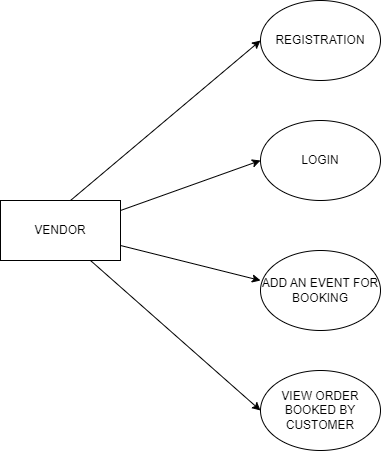

The diagram above was exported from draw.io. Its source (the exported page's mxGraphModel, read from the mxfile embedded in the PNG):
<mxGraphModel dx="913" dy="470" grid="1" gridSize="10" guides="1" tooltips="1" connect="1" arrows="1" fold="1" page="1" pageScale="1" pageWidth="850" pageHeight="1100" math="0" shadow="0">
  <root>
    <mxCell id="0" />
    <mxCell id="1" parent="0" />
    <mxCell id="IFxiR7disp5lyvQxjdNV-1" value="VENDOR" style="rounded=0;whiteSpace=wrap;html=1;" vertex="1" parent="1">
      <mxGeometry x="430" y="640" width="120" height="60" as="geometry" />
    </mxCell>
    <mxCell id="IFxiR7disp5lyvQxjdNV-2" value="" style="endArrow=classic;html=1;rounded=0;entryX=0;entryY=0.5;entryDx=0;entryDy=0;" edge="1" parent="1" target="IFxiR7disp5lyvQxjdNV-3">
      <mxGeometry width="50" height="50" relative="1" as="geometry">
        <mxPoint x="500" y="640" as="sourcePoint" />
        <mxPoint x="690" y="500" as="targetPoint" />
      </mxGeometry>
    </mxCell>
    <mxCell id="IFxiR7disp5lyvQxjdNV-3" value="REGISTRATION" style="ellipse;whiteSpace=wrap;html=1;" vertex="1" parent="1">
      <mxGeometry x="690" y="440" width="120" height="80" as="geometry" />
    </mxCell>
    <mxCell id="IFxiR7disp5lyvQxjdNV-4" value="" style="endArrow=classic;html=1;rounded=0;entryX=0;entryY=0.5;entryDx=0;entryDy=0;" edge="1" parent="1" target="IFxiR7disp5lyvQxjdNV-5">
      <mxGeometry width="50" height="50" relative="1" as="geometry">
        <mxPoint x="550" y="650" as="sourcePoint" />
        <mxPoint x="690" y="580" as="targetPoint" />
      </mxGeometry>
    </mxCell>
    <mxCell id="IFxiR7disp5lyvQxjdNV-5" value="LOGIN" style="ellipse;whiteSpace=wrap;html=1;" vertex="1" parent="1">
      <mxGeometry x="690" y="560" width="120" height="80" as="geometry" />
    </mxCell>
    <mxCell id="IFxiR7disp5lyvQxjdNV-6" value="" style="endArrow=classic;html=1;rounded=0;entryX=0;entryY=0.375;entryDx=0;entryDy=0;entryPerimeter=0;" edge="1" parent="1" source="IFxiR7disp5lyvQxjdNV-1" target="IFxiR7disp5lyvQxjdNV-7">
      <mxGeometry width="50" height="50" relative="1" as="geometry">
        <mxPoint x="550" y="720" as="sourcePoint" />
        <mxPoint x="690" y="670" as="targetPoint" />
      </mxGeometry>
    </mxCell>
    <mxCell id="IFxiR7disp5lyvQxjdNV-7" value="ADD AN EVENT FOR BOOKING" style="ellipse;whiteSpace=wrap;html=1;" vertex="1" parent="1">
      <mxGeometry x="690" y="690" width="120" height="80" as="geometry" />
    </mxCell>
    <mxCell id="IFxiR7disp5lyvQxjdNV-8" value="" style="endArrow=classic;html=1;rounded=0;entryX=0;entryY=0.5;entryDx=0;entryDy=0;" edge="1" parent="1" target="IFxiR7disp5lyvQxjdNV-9">
      <mxGeometry width="50" height="50" relative="1" as="geometry">
        <mxPoint x="520" y="700" as="sourcePoint" />
        <mxPoint x="680" y="850" as="targetPoint" />
      </mxGeometry>
    </mxCell>
    <mxCell id="IFxiR7disp5lyvQxjdNV-9" value="VIEW ORDER BOOKED BY CUSTOMER" style="ellipse;whiteSpace=wrap;html=1;" vertex="1" parent="1">
      <mxGeometry x="690" y="810" width="120" height="80" as="geometry" />
    </mxCell>
  </root>
</mxGraphModel>